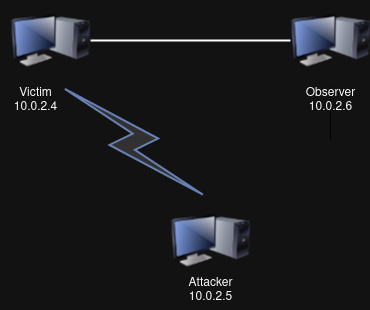

The diagram above was exported from draw.io. Its source (the exported page's mxGraphModel, read from the mxfile embedded in the PNG):
<mxGraphModel dx="1362" dy="684" grid="1" gridSize="10" guides="1" tooltips="1" connect="1" arrows="1" fold="1" page="1" pageScale="1" pageWidth="1100" pageHeight="850" background="none" math="0" shadow="0">
  <root>
    <mxCell id="0" />
    <mxCell id="1" parent="0" />
    <mxCell id="69ecfefc5c41e42c-5" value="" style="image;html=1;labelBackgroundColor=#ffffff;image=img/lib/clip_art/computers/Monitor_Tower_128x128.png;rounded=1;shadow=0;comic=0;strokeWidth=2;fontSize=22" parent="1" vertex="1">
      <mxGeometry x="280" y="240" width="80" height="80" as="geometry" />
    </mxCell>
    <mxCell id="69ecfefc5c41e42c-11" value="" style="html=1;fillColor=#CCCCCC;strokeColor=#6881B3;gradientColor=none;gradientDirection=north;strokeWidth=2;shape=mxgraph.networks.comm_link_edge;html=1;labelBackgroundColor=none;endArrow=none;fontFamily=Verdana;fontSize=22;fontColor=#000000;exitX=0.583;exitY=1.031;exitDx=0;exitDy=0;exitPerimeter=0;entryX=0.5;entryY=0;entryDx=0;entryDy=0;" parent="1" source="69ecfefc5c41e42c-5" target="wbRW4kBWRg0jZXDUuiBs-3" edge="1">
      <mxGeometry width="100" height="100" relative="1" as="geometry">
        <mxPoint x="390" y="483.125" as="sourcePoint" />
        <mxPoint x="630" y="501.8750000000002" as="targetPoint" />
      </mxGeometry>
    </mxCell>
    <mxCell id="wbRW4kBWRg0jZXDUuiBs-1" style="edgeStyle=none;rounded=0;html=1;labelBackgroundColor=none;endArrow=none;strokeWidth=2;fontFamily=Verdana;fontSize=22;entryX=1;entryY=0.5;entryDx=0;entryDy=0;exitX=0;exitY=0.5;exitDx=0;exitDy=0;" edge="1" parent="1" source="wbRW4kBWRg0jZXDUuiBs-2" target="69ecfefc5c41e42c-5">
      <mxGeometry relative="1" as="geometry">
        <mxPoint x="500" y="280" as="sourcePoint" />
        <mxPoint x="370" y="280" as="targetPoint" />
      </mxGeometry>
    </mxCell>
    <mxCell id="wbRW4kBWRg0jZXDUuiBs-2" value="&lt;div&gt;&lt;br&gt;&lt;/div&gt;&lt;div&gt;&lt;br&gt;&lt;/div&gt;" style="image;html=1;labelBackgroundColor=#ffffff;image=img/lib/clip_art/computers/Monitor_Tower_128x128.png;rounded=1;shadow=0;comic=0;strokeWidth=2;fontSize=22" vertex="1" parent="1">
      <mxGeometry x="560" y="240" width="80" height="80" as="geometry" />
    </mxCell>
    <mxCell id="wbRW4kBWRg0jZXDUuiBs-3" value="" style="image;html=1;labelBackgroundColor=#ffffff;image=img/lib/clip_art/computers/Monitor_Tower_128x128.png;rounded=1;shadow=0;comic=0;strokeWidth=2;fontSize=22" vertex="1" parent="1">
      <mxGeometry x="440" y="440" width="80" height="80" as="geometry" />
    </mxCell>
    <mxCell id="wbRW4kBWRg0jZXDUuiBs-5" value="&lt;div&gt;Victim&lt;/div&gt;&lt;div&gt;10.0.2.4&lt;br&gt;&lt;/div&gt;" style="text;html=1;align=center;verticalAlign=middle;resizable=0;points=[];autosize=1;strokeColor=none;fillColor=none;" vertex="1" parent="1">
      <mxGeometry x="270" y="320" width="70" height="40" as="geometry" />
    </mxCell>
    <mxCell id="wbRW4kBWRg0jZXDUuiBs-6" value="&lt;div&gt;Observer&lt;/div&gt;10.0.2.6" style="text;html=1;align=center;verticalAlign=middle;resizable=0;points=[];autosize=1;strokeColor=none;fillColor=none;" vertex="1" parent="1">
      <mxGeometry x="565" y="320" width="70" height="40" as="geometry" />
    </mxCell>
    <mxCell id="wbRW4kBWRg0jZXDUuiBs-8" value="&lt;div&gt;Attacker&lt;/div&gt;&lt;div&gt;10.0.2.5&lt;br&gt;&lt;/div&gt;" style="text;html=1;align=center;verticalAlign=middle;resizable=0;points=[];autosize=1;strokeColor=none;fillColor=none;" vertex="1" parent="1">
      <mxGeometry x="445" y="510" width="70" height="40" as="geometry" />
    </mxCell>
  </root>
</mxGraphModel>